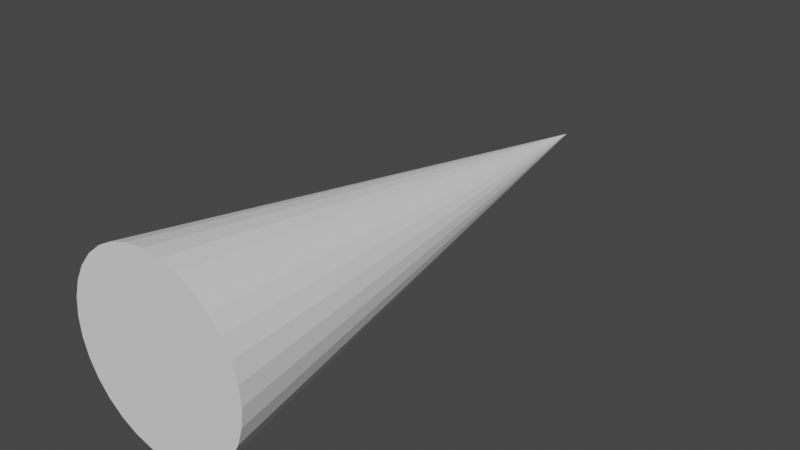 # Source: Pfeil.blend  (saved by Blender 3.3.6; exported with 4.5.12 LTS)
import bpy
from mathutils import Matrix  # noqa: F401  (used for matrix-valued properties, if any)

bpy.ops.wm.read_factory_settings(use_empty=True)
scene = bpy.context.scene
scene.name = 'Scene'

# ---- collections
col_collection = bpy.data.collections.new('Collection'); scene.collection.children.link(col_collection)

# ---- world
world_world = bpy.data.worlds.new('World'); scene.world = world_world
world_world.use_nodes = True; world_world.node_tree.nodes.clear()
_N = world_world.node_tree.nodes; _L = world_world.node_tree.links
n0 = _N.new('ShaderNodeOutputWorld'); n0.name = 'World Output'; n0.location = (300, 300)
n1 = _N.new('ShaderNodeBackground'); n1.name = 'Background'; n1.location = (10, 300)
n1.inputs[0].default_value = (0.05088, 0.05088, 0.05088, 1.0)
_L.new(n1.outputs[0], n0.inputs[0])
n0.is_active_output = True
world_world.color = (0.05088, 0.05088, 0.05088)
world_world.use_sun_shadow = False
world_world.sun_shadow_jitter_overblur = 0.0

# ---- meshes
me_cylinder = bpy.data.meshes.new('Cylinder')
me_cylinder.from_pydata([(0.0, -1.0, 2.328), (0.1951, -0.9808, 2.328), (0.3827, -0.9239, 2.328), (0.5556, -0.8315, 2.328), (0.7071, -0.7071, 2.328), (0.8315, -0.5556, 2.328), (0.9239, -0.3827, 2.328), (0.9808, -0.1951, 2.328), (1.0, 1.455e-07, 2.328), (0.9808, 0.1951, 2.328), (0.9239, 0.3827, 2.328), (0.8315, 0.5556, 2.328), (0.7071, 0.7071, 2.328), (0.5556, 0.8315, 2.328), (0.3827, 0.9239, 2.328), (0.1951, 0.9808, 2.328), (0.0, 1.0, 2.328), (-0.1951, 0.9808, 2.328), (-0.3827, 0.9239, 2.328), (-0.5556, 0.8315, 2.328), (-0.7071, 0.7071, 2.328), (-0.8315, 0.5556, 2.328), (-0.9239, 0.3827, 2.328), (-0.9808, 0.1951, 2.328), (-1.0, 1.455e-07, 2.328), (-0.9808, -0.1951, 2.328), (-0.9239, -0.3827, 2.328), (-0.8315, -0.5556, 2.328), (-0.7071, -0.7071, 2.328), (-0.5556, -0.8315, 2.328), (-0.3827, -0.9239, 2.328), (-0.1951, -0.9808, 2.328), (0.0, -2.064e-07, -3.721)], [], [(0, 32, 1), (1, 32, 2), (2, 32, 3), (3, 32, 4), (4, 32, 5), (5, 32, 6), (6, 32, 7), (7, 32, 8), (8, 32, 9), (9, 32, 10), (10, 32, 11), (11, 32, 12), (12, 32, 13), (13, 32, 14), (14, 32, 15), (15, 32, 16), (16, 32, 17), (17, 32, 18), (18, 32, 19), (19, 32, 20), (20, 32, 21), (21, 32, 22), (22, 32, 23), (23, 32, 24), (24, 32, 25), (25, 32, 26), (26, 32, 27), (27, 32, 28), (28, 32, 29), (29, 32, 30), (0, 1, 2, 3, 4, 5, 6, 7, 8, 9, 10, 11, 12, 13, 14, 15, 16, 17, 18, 19, 20, 21, 22, 23, 24, 25, 26, 27, 28, 29, 30, 31), (30, 32, 31), (31, 32, 0)])
_uv = me_cylinder.uv_layers.new(name='UVMap')
_uv.uv.foreach_set('vector', [0.25, 0.49, 0.25, 0.25, 0.2968, 0.4854, 0.2968, 0.4854, 0.25, 0.25, 0.3418, 0.4717, 0.3418, 0.4717, 0.25, 0.25, 0.3833, 0.4496, 0.3833, 0.4496, 0.25, 0.25, 0.4197, 0.4197, 0.4197, 0.4197, 0.25, 0.25, 0.4496, 0.3833, 0.4496, 0.3833, 0.25, 0.25, 0.4717, 0.3418, 0.4717, 0.3418, 0.25, 0.25, 0.4854, 0.2968, 0.4854, 0.2968, 0.25, 0.25, 0.49, 0.25, 0.49, 0.25, 0.25, 0.25, 0.4854, 0.2032, 0.4854, 0.2032, 0.25, 0.25, 0.4717, 0.1582, 0.4717, 0.1582, 0.25, 0.25, 0.4496, 0.1167, 0.4496, 0.1167, 0.25, 0.25, 0.4197, 0.08029, 0.4197, 0.08029, 0.25, 0.25, 0.3833, 0.05045, 0.3833, 0.05045, 0.25, 0.25, 0.3418, 0.02827, 0.3418, 0.02827, 0.25, 0.25, 0.2968, 0.01461, 0.2968, 0.01461, 0.25, 0.25, 0.25, 0.01, 0.25, 0.01, 0.25, 0.25, 0.2032, 0.01461, 0.2032, 0.01461, 0.25, 0.25, 0.1582, 0.02827, 0.1582, 0.02827, 0.25, 0.25, 0.1167, 0.05045, 0.1167, 0.05045, 0.25, 0.25, 0.08029, 0.08029, 0.08029, 0.08029, 0.25, 0.25, 0.05045, 0.1167, 0.05045, 0.1167, 0.25, 0.25, 0.02827, 0.1582, 0.02827, 0.1582, 0.25, 0.25, 0.01461, 0.2032, 0.01461, 0.2032, 0.25, 0.25, 0.01, 0.25, 0.01, 0.25, 0.25, 0.25, 0.01461, 0.2968, 0.01461, 0.2968, 0.25, 0.25, 0.02827, 0.3418, 0.02827, 0.3418, 0.25, 0.25, 0.05045, 0.3833, 0.05045, 0.3833, 0.25, 0.25, 0.08029, 0.4197, 0.08029, 0.4197, 0.25, 0.25, 0.1167, 0.4496, 0.1167, 0.4496, 0.25, 0.25, 0.1582, 0.4717, 0.75, 0.49, 0.7968, 0.4854, 0.8418, 0.4717, 0.8833, 0.4496, 0.9197, 0.4197, 0.9496, 0.3833, 0.9717, 0.3418, 0.9854, 0.2968, 0.99, 0.25, 0.9854, 0.2032, 0.9717, 0.1582, 0.9496, 0.1167, 0.9197, 0.08029, 0.8833, 0.05045, 0.8418, 0.02827, 0.7968, 0.01461, 0.75, 0.01, 0.7032, 0.01461, 0.6582, 0.02827, 0.6167, 0.05045, 0.5803, 0.08029, 0.5504, 0.1167, 0.5283, 0.1582, 0.5146, 0.2032, 0.51, 0.25, 0.5146, 0.2968, 0.5283, 0.3418, 0.5504, 0.3833, 0.5803, 0.4197, 0.6167, 0.4496, 0.6582, 0.4717, 0.7032, 0.4854, 0.1582, 0.4717, 0.25, 0.25, 0.2032, 0.4854, 0.2032, 0.4854, 0.25, 0.25, 0.25, 0.49])
me_cylinder.update()

# ---- objects
ob_cylinder = bpy.data.objects.new('Cylinder', me_cylinder)

# ---- transforms, parenting, visibility, modifiers, constraints
ob_cylinder.location = (0.0, 0.0, 0.0)
ob_cylinder.rotation_euler = (1.571, -0.0, 0.0)

# ---- collection membership
col_collection.objects.link(ob_cylinder)

# ---- scene / render settings (as saved in the file)
scene.frame_start = 1; scene.frame_end = 250; scene.frame_set(118)
scene.render.engine = 'BLENDER_EEVEE_NEXT'
scene.cycles.sampling_pattern = 'TABULATED_SOBOL'
scene.cycles.use_light_tree = False
scene.view_settings.view_transform = 'Filmic'
bpy.context.view_layer.update()

# ---- added for rendering (the .blend has no active camera and no usable light): camera, sun
cam_auto = bpy.data.cameras.new('AutoCamera')
cam_auto.lens = 50.0
cam_auto.sensor_width = 36.0
cam_auto.clip_end = 1000.0
ob_auto_camera = bpy.data.objects.new('AutoCamera', cam_auto)
scene.collection.objects.link(ob_auto_camera)
ob_auto_camera.location = (6.17845, -6.71727, 4.94276)
ob_auto_camera.rotation_euler = (1.09748, -7.21219e-08, 0.694738)
scene.camera = ob_auto_camera
light_auto_sun = bpy.data.lights.new('AutoSun', 'SUN')
light_auto_sun.energy = 3.0
light_auto_sun.angle = 0.0523599
ob_auto_sun = bpy.data.objects.new('AutoSun', light_auto_sun)
scene.collection.objects.link(ob_auto_sun)
ob_auto_sun.rotation_euler = (0.872665, 0.174533, 0.523599)
bpy.context.view_layer.update()
